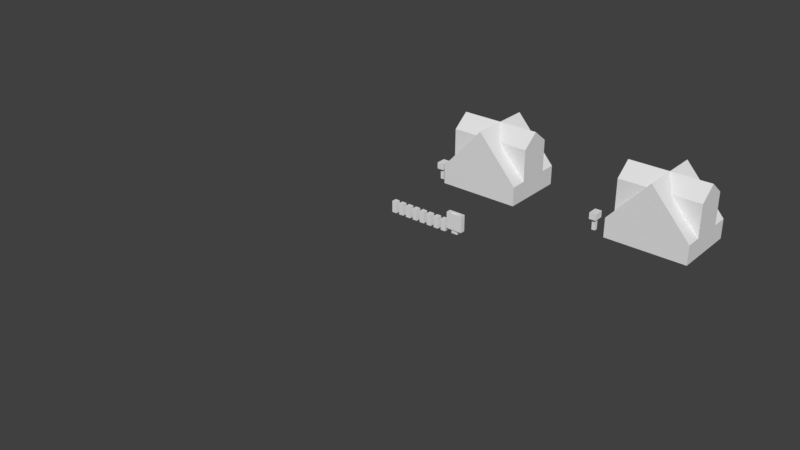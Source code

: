 # Source: pallet-town.blend  (saved by Blender 2.79.0; exported with 4.5.12 LTS)
import bpy
from mathutils import Matrix  # noqa: F401  (used for matrix-valued properties, if any)

bpy.ops.wm.read_factory_settings(use_empty=True)
scene = bpy.context.scene
scene.name = 'Scene'

# ---- collections
col_collection_1 = bpy.data.collections.new('Collection 1'); scene.collection.children.link(col_collection_1)
col_collection_1.hide_render = True
col_collection_1.hide_viewport = True
col_collection_10 = bpy.data.collections.new('Collection 10'); scene.collection.children.link(col_collection_10)

# ---- world
world_world = bpy.data.worlds.new('World'); scene.world = world_world
world_world.color = (0.05088, 0.05088, 0.05088)
world_world.use_sun_shadow = False
world_world.sun_shadow_jitter_overblur = 0.0
world_world.cycles.sampling_method = 'MANUAL'

# ---- meshes
me_post_8_006 = bpy.data.meshes.new('Post 8.006')
me_post_8_006.from_pydata([(0.0, 0.0, 0.0), (0.0, 0.75, 0.0), (0.75, 0.75, 0.0), (0.75, 0.0, 0.0), (0.0, 0.0, 1.75), (0.0, 0.75, 1.75), (0.75, 0.75, 1.75), (0.75, 0.0, 1.75)], [], [(0, 1, 2, 3), (0, 4, 5, 1), (1, 5, 6, 2), (2, 6, 7, 3), (3, 7, 4, 0)])
me_post_8_006.use_remesh_preserve_volume = False
me_post_8_006.use_remesh_preserve_attributes = False
me_post_8_006.use_mirror_vertex_groups = False
me_post_8_006.update()
me_post_7_011 = bpy.data.meshes.new('Post 7.011')
me_post_7_011.from_pydata([(0.25, 0.0, 0.0), (0.25, 0.75, 0.0), (1.0, 0.75, 0.0), (1.0, 0.0, 0.0), (0.25, 0.0, 1.75), (0.25, 0.75, 1.75), (1.0, 0.75, 1.75), (1.0, 0.0, 1.75), (0.0, 0.75, 0.575), (0.0, 1.05, 0.575), (1.25, 1.05, 0.575), (1.25, 0.75, 0.575), (0.0, 0.75, 1.175), (0.0, 1.05, 1.175), (1.25, 1.05, 1.175), (1.25, 0.75, 1.175)], [], [(0, 1, 2, 3), (0, 4, 5, 1), (1, 5, 6, 2), (2, 6, 7, 3), (3, 7, 4, 0), (4, 5, 6, 7), (8, 9, 10, 11), (8, 12, 13, 9), (9, 13, 14, 10), (10, 14, 15, 11), (11, 15, 12, 8), (12, 13, 14, 15)])
me_post_7_011.use_remesh_preserve_volume = False
me_post_7_011.use_remesh_preserve_attributes = False
me_post_7_011.use_mirror_vertex_groups = False
me_post_7_011.update()
me_post_6_011 = bpy.data.meshes.new('Post 6.011')
me_post_6_011.from_pydata([(0.25, 0.0, 0.0), (0.25, 0.75, 0.0), (1.0, 0.75, 0.0), (1.0, 0.0, 0.0), (0.25, 0.0, 1.75), (0.25, 0.75, 1.75), (1.0, 0.75, 1.75), (1.0, 0.0, 1.75), (0.0, 0.75, 0.575), (0.0, 1.05, 0.575), (1.25, 1.05, 0.575), (1.25, 0.75, 0.575), (0.0, 0.75, 1.175), (0.0, 1.05, 1.175), (1.25, 1.05, 1.175), (1.25, 0.75, 1.175)], [], [(0, 1, 2, 3), (0, 4, 5, 1), (1, 5, 6, 2), (2, 6, 7, 3), (3, 7, 4, 0), (4, 5, 6, 7), (8, 9, 10, 11), (8, 12, 13, 9), (9, 13, 14, 10), (10, 14, 15, 11), (11, 15, 12, 8), (12, 13, 14, 15)])
me_post_6_011.use_remesh_preserve_volume = False
me_post_6_011.use_remesh_preserve_attributes = False
me_post_6_011.use_mirror_vertex_groups = False
me_post_6_011.update()
me_post_5_011 = bpy.data.meshes.new('Post 5.011')
me_post_5_011.from_pydata([(0.25, 0.0, 0.0), (0.25, 0.75, 0.0), (1.0, 0.75, 0.0), (1.0, 0.0, 0.0), (0.25, 0.0, 1.75), (0.25, 0.75, 1.75), (1.0, 0.75, 1.75), (1.0, 0.0, 1.75), (0.0, 0.75, 0.575), (0.0, 1.05, 0.575), (1.25, 1.05, 0.575), (1.25, 0.75, 0.575), (0.0, 0.75, 1.175), (0.0, 1.05, 1.175), (1.25, 1.05, 1.175), (1.25, 0.75, 1.175)], [], [(0, 1, 2, 3), (0, 4, 5, 1), (1, 5, 6, 2), (2, 6, 7, 3), (3, 7, 4, 0), (4, 5, 6, 7), (8, 9, 10, 11), (8, 12, 13, 9), (9, 13, 14, 10), (10, 14, 15, 11), (11, 15, 12, 8), (12, 13, 14, 15)])
me_post_5_011.use_remesh_preserve_volume = False
me_post_5_011.use_remesh_preserve_attributes = False
me_post_5_011.use_mirror_vertex_groups = False
me_post_5_011.update()
me_post_4_011 = bpy.data.meshes.new('Post 4.011')
me_post_4_011.from_pydata([(0.25, 0.0, 0.0), (0.25, 0.75, 0.0), (1.0, 0.75, 0.0), (1.0, 0.0, 0.0), (0.25, 0.0, 1.75), (0.25, 0.75, 1.75), (1.0, 0.75, 1.75), (1.0, 0.0, 1.75), (0.0, 0.75, 0.575), (0.0, 1.05, 0.575), (1.25, 1.05, 0.575), (1.25, 0.75, 0.575), (0.0, 0.75, 1.175), (0.0, 1.05, 1.175), (1.25, 1.05, 1.175), (1.25, 0.75, 1.175)], [], [(0, 1, 2, 3), (0, 4, 5, 1), (1, 5, 6, 2), (2, 6, 7, 3), (3, 7, 4, 0), (4, 5, 6, 7), (8, 9, 10, 11), (8, 12, 13, 9), (9, 13, 14, 10), (10, 14, 15, 11), (11, 15, 12, 8), (12, 13, 14, 15)])
me_post_4_011.use_remesh_preserve_volume = False
me_post_4_011.use_remesh_preserve_attributes = False
me_post_4_011.use_mirror_vertex_groups = False
me_post_4_011.update()
me_post_3_011 = bpy.data.meshes.new('Post 3.011')
me_post_3_011.from_pydata([(0.25, 0.0, 0.0), (0.25, 0.75, 0.0), (1.0, 0.75, 0.0), (1.0, 0.0, 0.0), (0.25, 0.0, 1.75), (0.25, 0.75, 1.75), (1.0, 0.75, 1.75), (1.0, 0.0, 1.75), (0.0, 0.75, 0.575), (0.0, 1.05, 0.575), (1.25, 1.05, 0.575), (1.25, 0.75, 0.575), (0.0, 0.75, 1.175), (0.0, 1.05, 1.175), (1.25, 1.05, 1.175), (1.25, 0.75, 1.175)], [], [(0, 1, 2, 3), (0, 4, 5, 1), (1, 5, 6, 2), (2, 6, 7, 3), (3, 7, 4, 0), (4, 5, 6, 7), (8, 9, 10, 11), (8, 12, 13, 9), (9, 13, 14, 10), (10, 14, 15, 11), (11, 15, 12, 8), (12, 13, 14, 15)])
me_post_3_011.use_remesh_preserve_volume = False
me_post_3_011.use_remesh_preserve_attributes = False
me_post_3_011.use_mirror_vertex_groups = False
me_post_3_011.update()
me_post_2_011 = bpy.data.meshes.new('Post 2.011')
me_post_2_011.from_pydata([(0.25, 0.0, 0.0), (0.25, 0.75, 0.0), (1.0, 0.75, 0.0), (1.0, 0.0, 0.0), (0.25, 0.0, 1.75), (0.25, 0.75, 1.75), (1.0, 0.75, 1.75), (1.0, 0.0, 1.75), (0.0, 0.75, 0.575), (0.0, 1.05, 0.575), (1.25, 1.05, 0.575), (1.25, 0.75, 0.575), (0.0, 0.75, 1.175), (0.0, 1.05, 1.175), (1.25, 1.05, 1.175), (1.25, 0.75, 1.175)], [], [(0, 1, 2, 3), (0, 4, 5, 1), (1, 5, 6, 2), (2, 6, 7, 3), (3, 7, 4, 0), (4, 5, 6, 7), (8, 9, 10, 11), (8, 12, 13, 9), (9, 13, 14, 10), (10, 14, 15, 11), (11, 15, 12, 8), (12, 13, 14, 15)])
me_post_2_011.use_remesh_preserve_volume = False
me_post_2_011.use_remesh_preserve_attributes = False
me_post_2_011.use_mirror_vertex_groups = False
me_post_2_011.update()
me_post_1_013 = bpy.data.meshes.new('Post 1.013')
me_post_1_013.from_pydata([(0.25, 0.0, 0.0), (0.25, 0.75, 0.0), (1.0, 0.75, 0.0), (1.0, 0.0, 0.0), (0.25, 0.0, 1.75), (0.25, 0.75, 1.75), (1.0, 0.75, 1.75), (1.0, 0.0, 1.75), (0.0, 0.75, 0.575), (0.0, 1.05, 0.575), (1.25, 1.05, 0.575), (1.25, 0.75, 0.575), (0.0, 0.75, 1.175), (0.0, 1.05, 1.175), (1.25, 1.05, 1.175), (1.25, 0.75, 1.175)], [], [(0, 1, 2, 3), (0, 4, 5, 1), (1, 5, 6, 2), (2, 6, 7, 3), (3, 7, 4, 0), (4, 5, 6, 7), (8, 9, 10, 11), (8, 12, 13, 9), (9, 13, 14, 10), (10, 14, 15, 11), (11, 15, 12, 8), (12, 13, 14, 15)])
me_post_1_013.use_remesh_preserve_volume = False
me_post_1_013.use_remesh_preserve_attributes = False
me_post_1_013.use_mirror_vertex_groups = False
me_post_1_013.update()
me_post_0_011 = bpy.data.meshes.new('Post 0.011')
me_post_0_011.from_pydata([(0.25, 0.0, 0.0), (0.25, 0.75, 0.0), (1.0, 0.75, 0.0), (1.0, 0.0, 0.0), (0.25, 0.0, 1.75), (0.25, 0.75, 1.75), (1.0, 0.75, 1.75), (1.0, 0.0, 1.75), (0.0, 0.75, 0.575), (0.0, 1.05, 0.575), (1.25, 1.05, 0.575), (1.25, 0.75, 0.575), (0.0, 0.75, 1.175), (0.0, 1.05, 1.175), (1.25, 1.05, 1.175), (1.25, 0.75, 1.175)], [], [(0, 1, 2, 3), (0, 4, 5, 1), (1, 5, 6, 2), (2, 6, 7, 3), (3, 7, 4, 0), (4, 5, 6, 7), (8, 9, 10, 11), (8, 12, 13, 9), (9, 13, 14, 10), (10, 14, 15, 11), (11, 15, 12, 8), (12, 13, 14, 15)])
me_post_0_011.use_remesh_preserve_volume = False
me_post_0_011.use_remesh_preserve_attributes = False
me_post_0_011.use_mirror_vertex_groups = False
me_post_0_011.update()
me_sign_012 = bpy.data.meshes.new('Sign.012')
me_sign_012.from_pydata([(0.0, 0.0, 0.625), (2.5, 0.0, 0.625), (2.5, 0.75, 0.625), (0.0, 0.75, 0.625), (0.0, 0.0, 3.125), (2.5, 0.0, 3.125), (2.5, 0.75, 3.125), (0.0, 0.75, 3.125), (0.75, 0.1875, 0.0), (1.688, 0.1875, 0.0), (0.75, 0.1875, 0.625), (1.688, 0.1875, 0.625), (0.75, 0.5625, 0.0), (1.688, 0.5625, 0.0), (0.75, 0.5625, 0.625), (1.688, 0.5625, 0.625), (0.75, 0.1875, 3.125), (1.688, 0.1875, 3.125), (1.688, 0.5625, 3.125), (0.75, 0.5625, 3.125), (0.75, 0.1875, 3.25), (1.688, 0.1875, 3.25), (1.688, 0.5625, 3.25), (0.75, 0.5625, 3.25)], [], [(0, 1, 2, 3), (7, 6, 5, 4), (0, 4, 5, 1), (1, 5, 6, 2), (2, 6, 7, 3), (3, 7, 4, 0), (8, 9, 11, 10), (8, 9, 13, 12), (12, 13, 15, 14), (8, 12, 14, 10), (9, 13, 15, 11), (10, 14, 15, 11), (16, 17, 18, 19), (16, 20, 23, 19), (16, 20, 21, 17), (17, 18, 22, 21), (18, 19, 23, 22), (20, 21, 22, 23)])
me_sign_012.use_remesh_preserve_volume = False
me_sign_012.use_remesh_preserve_attributes = False
me_sign_012.use_mirror_vertex_groups = False
me_sign_012.update()
me_mailbox_right_007 = bpy.data.meshes.new('Mailbox Right.007')
me_mailbox_right_007.from_pydata([(0.0, 0.0, 0.0), (0.0, 0.55, 0.0), (0.55, 0.55, 0.0), (0.55, 0.0, 0.0), (0.0, 0.0, 1.75), (0.0, 0.55, 1.75), (0.55, 0.55, 1.75), (0.55, 0.0, 1.75), (-0.25, -0.5, 1.75), (-0.25, 1.05, 1.75), (0.8, 1.05, 1.75), (0.8, -0.5, 1.75), (-0.25, -0.5, 2.75), (-0.25, 1.05, 2.75), (0.8, 1.05, 2.75), (0.8, -0.5, 2.75)], [], [(0, 1, 2, 3), (0, 4, 5, 1), (1, 5, 6, 2), (2, 6, 7, 3), (3, 7, 4, 0), (8, 9, 10, 11), (8, 9, 13, 12), (9, 10, 14, 13), (10, 11, 15, 14), (8, 11, 15, 12), (12, 13, 14, 15)])
me_mailbox_right_007.use_remesh_preserve_volume = False
me_mailbox_right_007.use_remesh_preserve_attributes = False
me_mailbox_right_007.use_mirror_vertex_groups = False
me_mailbox_right_007.update()
me_mailbox_left_007 = bpy.data.meshes.new('Mailbox Left.007')
me_mailbox_left_007.from_pydata([(0.0, 0.0, 0.0), (0.0, 0.55, 0.0), (0.55, 0.55, 0.0), (0.55, 0.0, 0.0), (0.0, 0.0, 1.75), (0.0, 0.55, 1.75), (0.55, 0.55, 1.75), (0.55, 0.0, 1.75), (-0.25, -0.5, 1.75), (-0.25, 1.05, 1.75), (0.8, 1.05, 1.75), (0.8, -0.5, 1.75), (-0.25, -0.5, 2.75), (-0.25, 1.05, 2.75), (0.8, 1.05, 2.75), (0.8, -0.5, 2.75)], [], [(0, 1, 2, 3), (0, 4, 5, 1), (1, 5, 6, 2), (2, 6, 7, 3), (3, 7, 4, 0), (8, 9, 10, 11), (8, 9, 13, 12), (9, 10, 14, 13), (10, 11, 15, 14), (8, 11, 15, 12), (12, 13, 14, 15)])
me_mailbox_left_007.use_remesh_preserve_volume = False
me_mailbox_left_007.use_remesh_preserve_attributes = False
me_mailbox_left_007.use_mirror_vertex_groups = False
me_mailbox_left_007.update()
me_house_right_009 = bpy.data.meshes.new('House Right.009')
me_house_right_009.from_pydata([(0.0, 0.0, 0.0), (0.0, 10.0, 0.0), (12.5, 10.0, 0.0), (12.5, 0.0, 0.0), (0.0, 0.0, 3.0), (0.0, 10.0, 3.0), (12.5, 10.0, 3.0), (12.5, 0.0, 3.0), (6.25, 0.0, 10.0), (6.25, 10.0, 10.0), (0.0, 2.5, 3.0), (12.5, 2.5, 3.0), (12.5, 7.5, 3.0), (0.0, 7.5, 3.0), (0.0, 2.5, 8.0), (12.5, 2.5, 8.0), (12.5, 7.5, 8.0), (0.0, 7.5, 8.0), (0.0, 5.0, 10.0), (12.5, 5.0, 10.0)], [], [(0, 1, 2, 3), (0, 1, 5, 4), (0, 3, 7, 8, 4), (1, 2, 6, 9, 5), (3, 2, 6, 7), (7, 6, 9, 8), (4, 5, 9, 8), (10, 11, 15, 14), (13, 12, 16, 17), (11, 12, 16, 19, 15), (10, 13, 17, 18, 14), (14, 15, 19, 18), (17, 16, 19, 18)])
me_house_right_009.use_remesh_preserve_volume = False
me_house_right_009.use_remesh_preserve_attributes = False
me_house_right_009.use_mirror_vertex_groups = False
me_house_right_009.update()
me_house_left_009 = bpy.data.meshes.new('House Left.009')
me_house_left_009.from_pydata([(0.0, 0.0, 0.0), (0.0, 10.0, 0.0), (12.5, 10.0, 0.0), (12.5, 0.0, 0.0), (0.0, 0.0, 3.0), (0.0, 10.0, 3.0), (12.5, 10.0, 3.0), (12.5, 0.0, 3.0), (6.25, 0.0, 10.0), (6.25, 10.0, 10.0), (0.0, 2.5, 3.0), (12.5, 2.5, 3.0), (12.5, 7.5, 3.0), (0.0, 7.5, 3.0), (0.0, 2.5, 8.0), (12.5, 2.5, 8.0), (12.5, 7.5, 8.0), (0.0, 7.5, 8.0), (0.0, 5.0, 10.0), (12.5, 5.0, 10.0)], [], [(0, 1, 2, 3), (0, 1, 5, 4), (0, 3, 7, 8, 4), (1, 2, 6, 9, 5), (3, 2, 6, 7), (7, 6, 9, 8), (4, 5, 9, 8), (10, 11, 15, 14), (13, 12, 16, 17), (11, 12, 16, 19, 15), (10, 13, 17, 18, 14), (14, 15, 19, 18), (17, 16, 19, 18)])
me_house_left_009.use_remesh_preserve_volume = False
me_house_left_009.use_remesh_preserve_attributes = False
me_house_left_009.use_mirror_vertex_groups = False
me_house_left_009.update()

# ---- objects
ob_post_8 = bpy.data.objects.new('Post 8', me_post_8_006)
ob_post_7 = bpy.data.objects.new('Post 7', me_post_7_011)
ob_post_6 = bpy.data.objects.new('Post 6', me_post_6_011)
ob_post_5 = bpy.data.objects.new('Post 5', me_post_5_011)
ob_post_4 = bpy.data.objects.new('Post 4', me_post_4_011)
ob_post_3 = bpy.data.objects.new('Post 3', me_post_3_011)
ob_post_2 = bpy.data.objects.new('Post 2', me_post_2_011)
ob_post_1 = bpy.data.objects.new('Post 1', me_post_1_013)
ob_post_0 = bpy.data.objects.new('Post 0', me_post_0_011)
ob_sign = bpy.data.objects.new('Sign', me_sign_012)
ob_mailbox_right = bpy.data.objects.new('Mailbox Right', me_mailbox_right_007)
ob_mailbox_left = bpy.data.objects.new('Mailbox Left', me_mailbox_left_007)
ob_house_right = bpy.data.objects.new('House Right', me_house_right_009)
ob_house_left = bpy.data.objects.new('House Left', me_house_left_009)

# ---- transforms, parenting, visibility, modifiers, constraints
ob_post_8.location = (30.0, 42.5, 0.0)
ob_post_8.lineart.crease_threshold = 0.0
ob_post_7.location = (28.75, 42.5, 0.0)
ob_post_7.lineart.crease_threshold = 0.0
ob_post_6.location = (27.5, 42.5, 0.0)
ob_post_6.lineart.crease_threshold = 0.0
ob_post_5.location = (26.25, 42.5, 0.0)
ob_post_5.lineart.crease_threshold = 0.0
ob_post_4.location = (25.0, 42.5, 0.0)
ob_post_4.lineart.crease_threshold = 0.0
ob_post_3.location = (23.75, 42.5, 0.0)
ob_post_3.lineart.crease_threshold = 0.0
ob_post_2.location = (22.5, 42.5, 0.0)
ob_post_2.lineart.crease_threshold = 0.0
ob_post_1.location = (21.25, 42.5, 0.0)
ob_post_1.lineart.crease_threshold = 0.0
ob_post_0.location = (20.0, 42.5, 0.0)
ob_post_0.lineart.crease_threshold = 0.0
ob_sign.location = (30.0, 42.5, 0.0)
ob_sign.lineart.crease_threshold = 0.0
ob_mailbox_right.location = (45.0, 56.0, 0.0)
ob_mailbox_right.lineart.crease_threshold = 0.0
ob_mailbox_left.location = (18.5, 56.0, 0.0)
ob_mailbox_left.lineart.crease_threshold = 0.0
ob_house_right.location = (47.5, 55.0, 0.0)
ob_house_right.lineart.crease_threshold = 0.0
ob_house_left.location = (20.0, 55.0, 0.0)
ob_house_left.lineart.crease_threshold = 0.0

# ---- collection membership
col_collection_1.objects.link(ob_post_8)
col_collection_10.objects.link(ob_post_7)
col_collection_10.objects.link(ob_post_6)
col_collection_10.objects.link(ob_post_5)
col_collection_10.objects.link(ob_post_4)
col_collection_10.objects.link(ob_post_3)
col_collection_10.objects.link(ob_post_2)
col_collection_10.objects.link(ob_post_1)
col_collection_10.objects.link(ob_post_0)
col_collection_10.objects.link(ob_sign)
col_collection_10.objects.link(ob_mailbox_right)
col_collection_10.objects.link(ob_mailbox_left)
col_collection_10.objects.link(ob_house_right)
col_collection_10.objects.link(ob_house_left)

# ---- scene / render settings (as saved in the file)
scene.frame_start = 1; scene.frame_end = 250; scene.frame_set(0)
scene.render.engine = 'BLENDER_EEVEE_NEXT'
scene.render.resolution_percentage = 50
scene.render.dither_intensity = 0.0
scene.cycles.use_denoising = False
scene.cycles.samples = 128
scene.cycles.sampling_pattern = 'TABULATED_SOBOL'
scene.cycles.use_adaptive_sampling = False
scene.cycles.use_light_tree = False
scene.cycles.blur_glossy = 0.0
scene.cycles.sample_clamp_indirect = 0.0
scene.view_settings.view_transform = 'Standard'
bpy.context.view_layer.update()

# ---- added for rendering (the .blend has no active camera and no usable light): camera, sun
cam_auto = bpy.data.cameras.new('AutoCamera')
cam_auto.lens = 50.0
cam_auto.sensor_width = 36.0
cam_auto.clip_end = 1445.51
ob_auto_camera = bpy.data.objects.new('AutoCamera', cam_auto)
scene.collection.objects.link(ob_auto_camera)
ob_auto_camera.location = (112.366, -66.3389, 70.8926)
ob_auto_camera.rotation_euler = (1.09748, -7.21219e-08, 0.694738)
scene.camera = ob_auto_camera
light_auto_sun = bpy.data.lights.new('AutoSun', 'SUN')
light_auto_sun.energy = 3.0
light_auto_sun.angle = 0.0523599
ob_auto_sun = bpy.data.objects.new('AutoSun', light_auto_sun)
scene.collection.objects.link(ob_auto_sun)
ob_auto_sun.rotation_euler = (0.872665, 0.174533, 0.523599)
bpy.context.view_layer.update()
